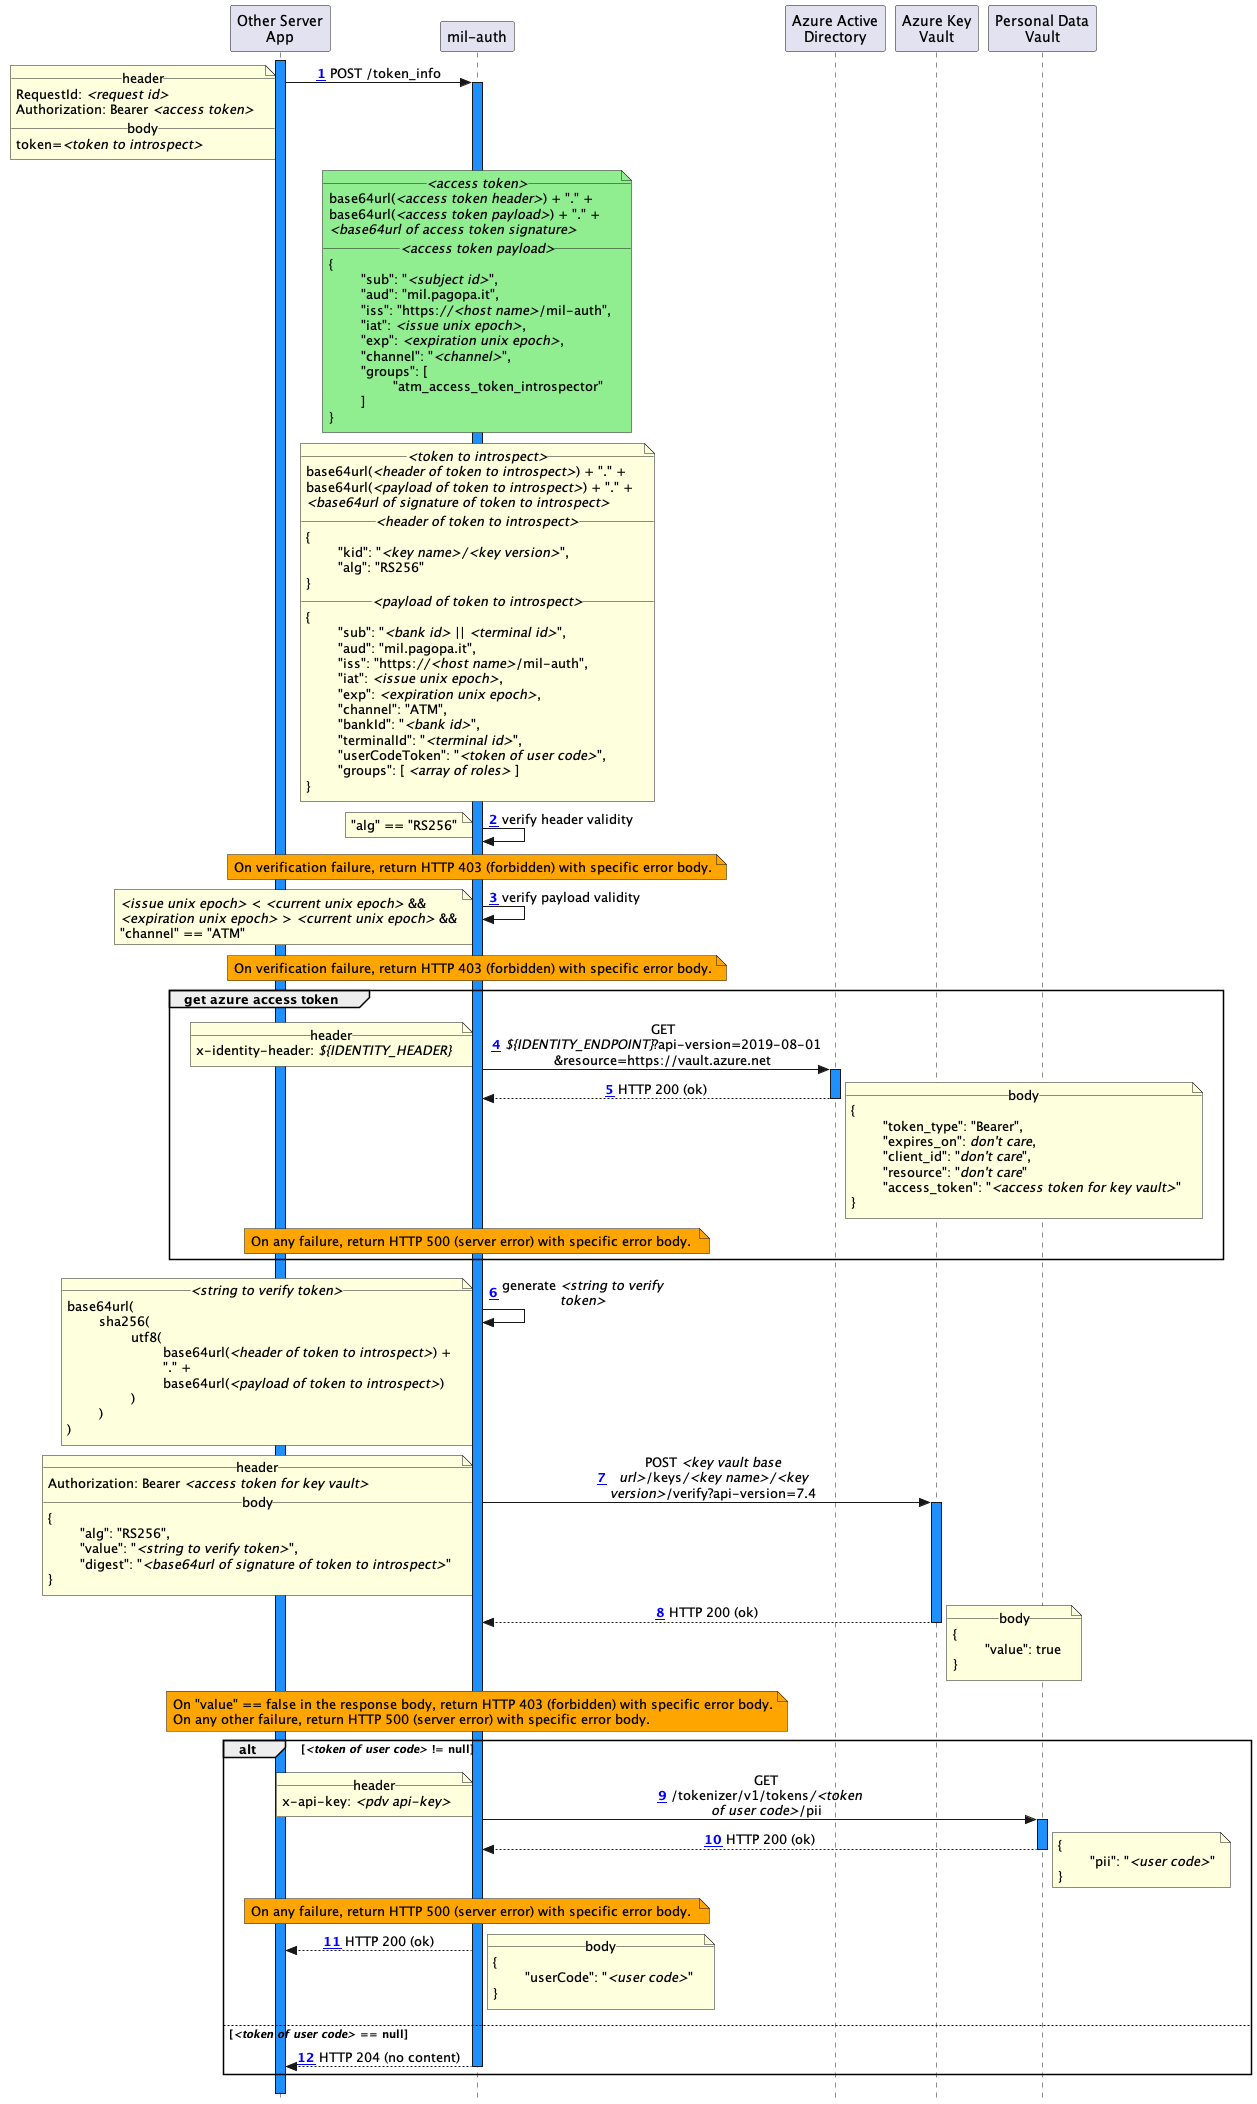

The diagram above was rendered by PlantUML. Its source (embedded in the PNG):
@startuml
!include_many ../common/skin.puml
!include_many actors.puml

activate other

other -> mil_auth ++ : POST /token_info
	note left
		__header__
		RequestId: //<request id>//
		Authorization: Bearer //<access token>//
		__body__
		token=//<token to introspect>//
	end note

note over mil_auth #LightGreen
	__//<access token>//__
	base64url(//<access token header>//) + "." +
	base64url(//<access token payload>//) + "." +
	//<base64url of access token signature>//
	__//<access token payload>//__
	{
		"sub": "//<subject id>//",
		"aud": "mil.pagopa.it",
		"iss": "https:////<host name>///mil-auth",
		"iat": //<issue unix epoch>//,
		"exp": //<expiration unix epoch>//,
		"channel": "//<channel>//",
		"groups": [
			"atm_access_token_introspector"
		]
	}
end note

note over mil_auth
	__//<token to introspect>//__
	base64url(//<header of token to introspect>//) + "." +
	base64url(//<payload of token to introspect>//) + "." +
	//<base64url of signature of token to introspect>//
	__//<header of token to introspect>//__
	{
		"kid": "//<key name>/////<key version>//",
		"alg": "RS256"
	}
	__//<payload of token to introspect>//__
	{
		"sub": "//<bank id>// || //<terminal id>//",
		"aud": "mil.pagopa.it",
		"iss": "https:////<host name>///mil-auth",
		"iat": //<issue unix epoch>//,
		"exp": //<expiration unix epoch>//,
		"channel": "ATM",
		"bankId": "//<bank id>//",
		"terminalId": "//<terminal id>//",
		"userCodeToken": "//<token of user code>//",
		"groups": [ //<array of roles>// ]
	}
end note

mil_auth -> mil_auth : verify header validity
	note left
		"alg" == "RS256"
	end note

note over mil_auth #Orange
	On verification failure, return HTTP 403 (forbidden) with specific error body.
end note

mil_auth -> mil_auth : verify payload validity
	note left
		//<issue unix epoch>// < //<current unix epoch>// &&
		//<expiration unix epoch>// > //<current unix epoch>// &&
		"channel" == "ATM"
	end note

note over mil_auth #Orange
   	On verification failure, return HTTP 403 (forbidden) with specific error body.
end note

!include_many ../common/get_azure_access_token_for_vault.puml

mil_auth -> mil_auth : generate //<string to verify token>//
	note left
		__//<string to verify token>//__
		base64url(
			sha256(
				utf8(
					base64url(//<header of token to introspect>//) +
					"." +
					base64url(//<payload of token to introspect>//)
				)
			)
		)
	end note

mil_auth -> azure_kv ++ : POST //<key vault base url>///keys///<key name>/////<key version>///verify?api-version=7.4
	note left
		__header__
		Authorization: Bearer //<access token for key vault>//
		__body__
		{
			"alg": "RS256",
			"value": "//<string to verify token>//",
			"digest": "//<base64url of signature of token to introspect>//"
		}
	end note

azure_kv --> mil_auth -- : HTTP 200 (ok)
	note right
		__body__
		{
			"value": true
		}
	end note

note over mil_auth #Orange
	On "value" == false in the response body, return HTTP 403 (forbidden) with specific error body.
	On any other failure, return HTTP 500 (server error) with specific error body. 
end note

alt //<token of user code>// != null
	mil_auth -> pdv ++ : GET /tokenizer/v1/tokens///<token of user code>///pii
		note left
			__header__
			x-api-key: //<pdv api-key>//
		end note

	pdv --> mil_auth -- : HTTP 200 (ok)
		note right
			{
				"pii": "//<user code>//"
			}
		end note

	note over mil_auth #Orange
		On any failure, return HTTP 500 (server error) with specific error body. 
	end note

	mil_auth --> other : HTTP 200 (ok)
		note right
			__body__
			{
				"userCode": "//<user code>//"
			}
		end note
else //<token of user code>// == null
	mil_auth --> other -- : HTTP 204 (no content)
end

deactivate other
@enduml